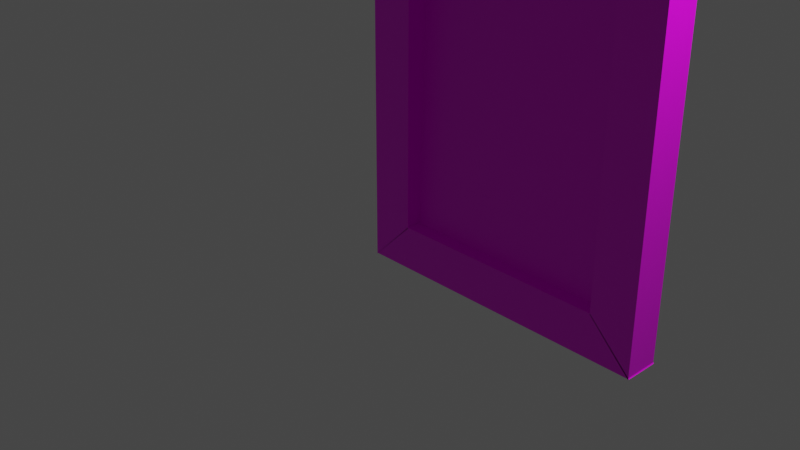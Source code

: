 # Source: frame.blend  (saved by Blender 2.93.21; exported with 4.5.12 LTS)
import bpy
from mathutils import Matrix  # noqa: F401  (used for matrix-valued properties, if any)

bpy.ops.wm.read_factory_settings(use_empty=True)
scene = bpy.context.scene
scene.name = 'Scene'

# ---- collections
col_collection = bpy.data.collections.new('Collection'); scene.collection.children.link(col_collection)

# ---- images (referenced by path relative to the original .blend; pixels are not part of the script)
import os
ASSET_DIR = os.environ.get("B2B_ASSET_DIR", "")  # directory of the original .blend (textures are referenced by path, not embedded)
HERE = os.path.dirname(os.path.abspath(__file__))  # packed textures are extracted next to this script under _unpacked/

def load_image(name, relpath, width, height, colorspace="sRGB"):
    """Load a texture the original file referenced (path relative to the .blend, or extracted next to this script)."""
    p = next((c for c in (os.path.join(HERE, relpath), os.path.join(ASSET_DIR, relpath)) if relpath and os.path.exists(c)), "")
    if p:
        img = bpy.data.images.load(p, check_existing=True)
        img.name = name
    else:  # same state as the original file: an image datablock whose file is absent (Cycles renders it pink)
        img = bpy.data.images.new(name, width, height)
        img.source = "FILE"
        img.filepath = "//" + (relpath or name)
    img.colorspace_settings.name = colorspace
    return img
img_wood_floor_009_basecolor_jpg = load_image('Wood_Floor_009_basecolor.jpg', 'Wood_Floor_009_basecolor.jpg', 1024, 1024, 'sRGB')
img_watercolor_paper_001_color_jpg = load_image('Watercolor_Paper_001_COLOR.jpg', 'Watercolor_Paper_001_COLOR.jpg', 1024, 1024, 'sRGB')

# ---- materials (node trees are filled in below, after node groups)
mat_material = bpy.data.materials.new('Material')
mat_material.alpha_threshold = 0.0
mat_material.use_transparent_shadow = False
mat_material.line_color = (0.0, 0.0, 0.0, 1.0)
mat_material_001 = bpy.data.materials.new('Material.001')
mat_material_001.use_transparent_shadow = False

# ---- material node trees
mat_material.use_nodes = True; mat_material.node_tree.nodes.clear()
_N = mat_material.node_tree.nodes; _L = mat_material.node_tree.links
n0 = _N.new('ShaderNodeOutputMaterial'); n0.name = 'Material Output'; n0.location = (300, 300)
n1 = _N.new('ShaderNodeBsdfPrincipled'); n1.name = 'Principled BSDF'; n1.location = (10, 300)
n1.distribution = 'GGX'
n1.subsurface_method = 'BURLEY'
n1.inputs[2].default_value = 0.4
n1.inputs[3].default_value = 1.45
n1.inputs[27].default_value = (0.0, 0.0, 0.0, 1.0)
n1.inputs[28].default_value = 1.0
n2 = _N.new('ShaderNodeTexImage'); n2.name = 'Bildtexturen'; n2.location = (-280, 260)
n2.image = img_wood_floor_009_basecolor_jpg
_L.new(n1.outputs[0], n0.inputs[0])
_L.new(n2.outputs[0], n1.inputs[0])
n0.is_active_output = True
mat_material_001.use_nodes = True; mat_material_001.node_tree.nodes.clear()
_N = mat_material_001.node_tree.nodes; _L = mat_material_001.node_tree.links
n0 = _N.new('ShaderNodeBsdfPrincipled'); n0.name = 'Principled BSDF'; n0.location = (10, 300)
n0.distribution = 'GGX'
n0.subsurface_method = 'BURLEY'
n0.inputs[3].default_value = 1.45
n0.inputs[27].default_value = (0.0, 0.0, 0.0, 1.0)
n0.inputs[28].default_value = 1.0
n1 = _N.new('ShaderNodeOutputMaterial'); n1.name = 'Material Output'; n1.location = (300, 300)
n2 = _N.new('ShaderNodeTexImage'); n2.name = 'Bildtexturen'; n2.location = (-280, 260)
n2.image = img_watercolor_paper_001_color_jpg
_L.new(n0.outputs[0], n1.inputs[0])
_L.new(n2.outputs[0], n0.inputs[0])
n1.is_active_output = True

# ---- world
world_world = bpy.data.worlds.new('World'); scene.world = world_world
world_world.use_nodes = True; world_world.node_tree.nodes.clear()
_N = world_world.node_tree.nodes; _L = world_world.node_tree.links
n0 = _N.new('ShaderNodeOutputWorld'); n0.name = 'World Output'; n0.location = (300, 300)
n1 = _N.new('ShaderNodeBackground'); n1.name = 'Background'; n1.location = (10, 300)
n1.inputs[0].default_value = (0.05088, 0.05088, 0.05088, 1.0)
_L.new(n1.outputs[0], n0.inputs[0])
n0.is_active_output = True
world_world.color = (0.05088, 0.05088, 0.05088)
world_world.use_sun_shadow = False
world_world.sun_shadow_jitter_overblur = 0.0

# ---- cameras
cam_camera = bpy.data.cameras.new('Camera')
cam_camera.clip_end = 100.0
cam_camera.ortho_scale = 7.314

# ---- lights
light_light = bpy.data.lights.new('Light', 'POINT')
light_light.transmission_factor = 0.0
light_light.energy = 1000.0
light_light.shadow_soft_size = 0.1
light_light.shadow_maximum_resolution = 0.006
light_light.use_absolute_resolution = True

# ---- meshes
me_cube = bpy.data.meshes.new('Cube')
me_cube.from_pydata([(-0.5, 1.0, 3.5), (-0.5, 1.0, -0.5), (-0.5, 0.6, 3.5), (-0.5, 0.6, -0.5), (-1.0, 1.0, 4.0), (-1.0, 1.0, -1.0), (-1.0, 0.6, 4.0), (-1.0, 0.6, -1.0)], [], [(0, 4, 6, 2), (3, 2, 6, 7), (7, 6, 4, 5), (5, 1, 3, 7), (1, 0, 2, 3), (5, 4, 0, 1)])
_uv = me_cube.uv_layers.new(name='UVMap')
_uv.uv.foreach_set('vector', [0.625, 0.5, 0.875, 0.5, 0.875, 0.75, 0.625, 0.75, 0.375, 0.75, 0.625, 0.75, 0.625, 1.0, 0.375, 1.0, 0.375, 0.0, 0.625, 0.0, 0.625, 0.25, 0.375, 0.25, 0.125, 0.5, 0.375, 0.5, 0.375, 0.75, 0.125, 0.75, 0.375, 0.5, 0.625, 0.5, 0.625, 0.75, 0.375, 0.75, 0.375, 0.25, 0.625, 0.25, 0.625, 0.5, 0.375, 0.5])
me_cube.materials.append(mat_material)
me_cube.use_remesh_preserve_volume = False
me_cube.use_remesh_preserve_attributes = False
me_cube.use_mirror_vertex_groups = False
me_cube.update()
me_cube_001 = bpy.data.meshes.new('Cube.001')
me_cube_001.from_pydata([(-1.0, 0.6, 3.5), (-1.0, 0.6, -0.5), (-1.0, 1.0, 3.5), (-1.0, 1.0, -0.5), (-0.5, 0.6, 4.0), (-0.5, 0.6, -1.0), (-0.5, 1.0, 4.0), (-0.5, 1.0, -1.0)], [], [(0, 4, 6, 2), (3, 2, 6, 7), (7, 6, 4, 5), (5, 1, 3, 7), (1, 0, 2, 3), (5, 4, 0, 1)])
_uv = me_cube_001.uv_layers.new(name='UVMap')
_uv.uv.foreach_set('vector', [0.625, 0.5, 0.875, 0.5, 0.875, 0.75, 0.625, 0.75, 0.375, 0.75, 0.625, 0.75, 0.625, 1.0, 0.375, 1.0, 0.375, 0.0, 0.625, 0.0, 0.625, 0.25, 0.375, 0.25, 0.125, 0.5, 0.375, 0.5, 0.375, 0.75, 0.125, 0.75, 0.375, 0.5, 0.625, 0.5, 0.625, 0.75, 0.375, 0.75, 0.375, 0.25, 0.625, 0.25, 0.625, 0.5, 0.375, 0.5])
me_cube_001.materials.append(mat_material)
me_cube_001.use_remesh_preserve_volume = False
me_cube_001.use_remesh_preserve_attributes = False
me_cube_001.use_mirror_vertex_groups = False
me_cube_001.update()
me_cube_002 = bpy.data.meshes.new('Cube.002')
me_cube_002.from_pydata([(0.5083, 1.0, 3.509), (-1.992, 1.0, 3.509), (0.5083, 0.6, 3.509), (-1.992, 0.6, 3.509), (1.001, 1.0, 4.009), (-2.501, 1.0, 4.009), (1.001, 0.6, 4.009), (-2.501, 0.6, 4.009)], [], [(0, 4, 6, 2), (3, 2, 6, 7), (7, 6, 4, 5), (5, 1, 3, 7), (1, 0, 2, 3), (5, 4, 0, 1)])
_uv = me_cube_002.uv_layers.new(name='UVMap')
_uv.uv.foreach_set('vector', [0.625, 0.5, 0.875, 0.5, 0.875, 0.75, 0.625, 0.75, 0.375, 0.75, 0.625, 0.75, 0.625, 1.0, 0.375, 1.0, 0.375, 0.0, 0.625, 0.0, 0.625, 0.25, 0.375, 0.25, 0.125, 0.5, 0.375, 0.5, 0.375, 0.75, 0.125, 0.75, 0.375, 0.5, 0.625, 0.5, 0.625, 0.75, 0.375, 0.75, 0.375, 0.25, 0.625, 0.25, 0.625, 0.5, 0.375, 0.5])
me_cube_002.materials.append(mat_material)
me_cube_002.use_remesh_preserve_volume = False
me_cube_002.use_remesh_preserve_attributes = False
me_cube_002.use_mirror_vertex_groups = False
me_cube_002.update()
me_cube_003 = bpy.data.meshes.new('Cube.003')
me_cube_003.from_pydata([(-2.0, 1.0, 4.509), (0.4999, 1.0, 4.509), (-2.0, 0.6, 4.509), (0.4999, 0.6, 4.509), (-2.493, 1.0, 4.009), (1.009, 1.0, 4.009), (-2.493, 0.6, 4.009), (1.009, 0.6, 4.009)], [], [(0, 4, 6, 2), (3, 2, 6, 7), (7, 6, 4, 5), (5, 1, 3, 7), (1, 0, 2, 3), (5, 4, 0, 1)])
_uv = me_cube_003.uv_layers.new(name='UVMap')
_uv.uv.foreach_set('vector', [0.625, 0.5, 0.875, 0.5, 0.875, 0.75, 0.625, 0.75, 0.375, 0.75, 0.625, 0.75, 0.625, 1.0, 0.375, 1.0, 0.375, 0.0, 0.625, 0.0, 0.625, 0.25, 0.375, 0.25, 0.125, 0.5, 0.375, 0.5, 0.375, 0.75, 0.125, 0.75, 0.375, 0.5, 0.625, 0.5, 0.625, 0.75, 0.375, 0.75, 0.375, 0.25, 0.625, 0.25, 0.625, 0.5, 0.375, 0.5])
me_cube_003.materials.append(mat_material)
me_cube_003.use_remesh_preserve_volume = False
me_cube_003.use_remesh_preserve_attributes = False
me_cube_003.use_mirror_vertex_groups = False
me_cube_003.update()
me_fl_che = bpy.data.meshes.new('Fläche')
me_fl_che.from_pydata([(-1.0, -1.0, 0.0), (1.542, -1.0, 0.0), (-1.0, 3.088, -2.158e-05), (1.542, 3.088, -2.158e-05)], [], [(0, 1, 3, 2)])
_uv = me_fl_che.uv_layers.new(name='UV-Map')
_uv.uv.foreach_set('vector', [0.0, 0.0, 1.0, 0.0, 1.0, 1.0, 0.0, 1.0])
me_fl_che.materials.append(mat_material_001)
me_fl_che.use_remesh_fix_poles = True
me_fl_che.use_remesh_preserve_attributes = False
me_fl_che.update()

# ---- objects
ob_cube = bpy.data.objects.new('Cube', me_cube)
ob_light = bpy.data.objects.new('Light', light_light)
ob_camera = bpy.data.objects.new('Camera', cam_camera)
ob_cube_001 = bpy.data.objects.new('Cube.001', me_cube_001)
ob_cube_002 = bpy.data.objects.new('Cube.002', me_cube_002)
ob_cube_003 = bpy.data.objects.new('Cube.003', me_cube_003)
ob_painting = bpy.data.objects.new('painting', me_fl_che)

# ---- transforms, parenting, visibility, modifiers, constraints
ob_cube.location = (0.0, 0.0, 0.0)
ob_cube.lock_rotations_4d = False
ob_cube.empty_display_type = 'ARROWS'
ob_cube.lineart.crease_threshold = 0.0
ob_light.location = (4.076, 1.005, 5.904)
ob_light.rotation_euler = (0.6503, 0.05522, 1.866)
ob_light.lock_rotations_4d = False
ob_light.empty_display_type = 'ARROWS'
ob_light.color = (0.0, 0.0, 0.0, 0.0)
ob_light.lineart.crease_threshold = 0.0
ob_camera.location = (7.359, -6.926, 4.958)
ob_camera.rotation_euler = (1.109, 0.0, 0.8149)
ob_camera.lock_rotations_4d = False
ob_camera.empty_display_type = 'ARROWS'
ob_camera.color = (0.0, 0.0, 0.0, 0.0)
ob_camera.display_type = 'WIRE'
ob_camera.lineart.crease_threshold = 0.0
ob_cube_001.location = (3.0, 0.0, 0.0)
ob_cube_001.lock_rotations_4d = False
ob_cube_001.empty_display_type = 'ARROWS'
ob_cube_001.lineart.crease_threshold = 0.0
ob_cube_002.location = (1.5, 0.0, 0.0)
ob_cube_002.lock_rotations_4d = False
ob_cube_002.empty_display_type = 'ARROWS'
ob_cube_002.lineart.crease_threshold = 0.0
ob_cube_003.location = (1.5, 0.0, -5.0)
ob_cube_003.lock_rotations_4d = False
ob_cube_003.empty_display_type = 'ARROWS'
ob_cube_003.lineart.crease_threshold = 0.0
ob_painting.location = (0.4667, 0.8, 0.4409)
ob_painting.rotation_euler = (315.7, -0.0, 0.0)

# ---- collection membership
col_collection.objects.link(ob_cube)
col_collection.objects.link(ob_light)
col_collection.objects.link(ob_camera)
col_collection.objects.link(ob_cube_001)
col_collection.objects.link(ob_cube_002)
col_collection.objects.link(ob_cube_003)
col_collection.objects.link(ob_painting)

# ---- scene / render settings (as saved in the file)
scene.camera = ob_camera
scene.frame_start = 1; scene.frame_end = 250; scene.frame_set(1)
scene.render.engine = 'BLENDER_EEVEE_NEXT'
scene.cycles.use_denoising = False
scene.cycles.samples = 128
scene.cycles.sampling_pattern = 'TABULATED_SOBOL'
scene.cycles.use_adaptive_sampling = False
scene.cycles.use_light_tree = False
scene.view_settings.view_transform = 'Filmic'
bpy.context.view_layer.update()
